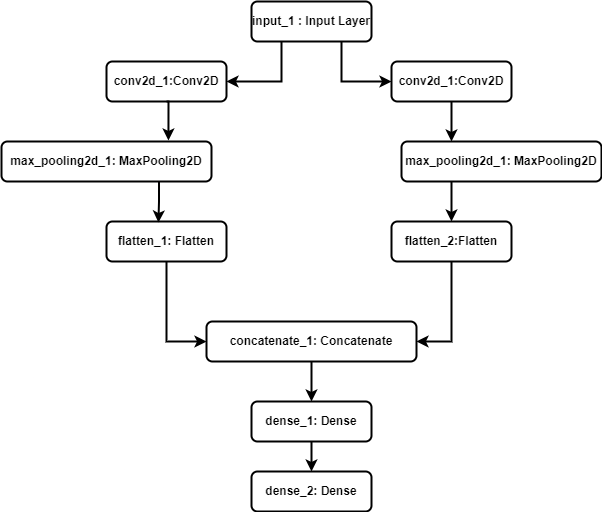

The diagram above was exported from draw.io. Its source (the exported page's mxGraphModel, read from the mxfile embedded in the PNG):
<mxGraphModel dx="878" dy="750" grid="1" gridSize="10" guides="1" tooltips="1" connect="1" arrows="1" fold="1" page="1" pageScale="1" pageWidth="827" pageHeight="1169" background="#FFFFFF" math="0" shadow="0">
  <root>
    <mxCell id="WIyWlLk6GJQsqaUBKTNV-0" />
    <mxCell id="WIyWlLk6GJQsqaUBKTNV-1" parent="WIyWlLk6GJQsqaUBKTNV-0" />
    <mxCell id="7YhmGbJiYvuGj608_scR-10" style="edgeStyle=orthogonalEdgeStyle;rounded=0;orthogonalLoop=1;jettySize=auto;html=1;exitX=0.25;exitY=1;exitDx=0;exitDy=0;entryX=1;entryY=0.5;entryDx=0;entryDy=0;fontStyle=1;strokeWidth=2;" edge="1" parent="WIyWlLk6GJQsqaUBKTNV-1" source="WIyWlLk6GJQsqaUBKTNV-3" target="7YhmGbJiYvuGj608_scR-0">
      <mxGeometry relative="1" as="geometry" />
    </mxCell>
    <mxCell id="7YhmGbJiYvuGj608_scR-12" style="edgeStyle=orthogonalEdgeStyle;rounded=0;orthogonalLoop=1;jettySize=auto;html=1;exitX=0.75;exitY=1;exitDx=0;exitDy=0;entryX=0;entryY=0.5;entryDx=0;entryDy=0;fontStyle=1;strokeWidth=2;" edge="1" parent="WIyWlLk6GJQsqaUBKTNV-1" source="WIyWlLk6GJQsqaUBKTNV-3" target="7YhmGbJiYvuGj608_scR-1">
      <mxGeometry relative="1" as="geometry" />
    </mxCell>
    <mxCell id="WIyWlLk6GJQsqaUBKTNV-3" value="input_1 : Input Layer" style="rounded=1;whiteSpace=wrap;html=1;fontSize=12;glass=0;strokeWidth=2;shadow=0;fontStyle=1" parent="WIyWlLk6GJQsqaUBKTNV-1" vertex="1">
      <mxGeometry x="320" y="80" width="120" height="40" as="geometry" />
    </mxCell>
    <mxCell id="7YhmGbJiYvuGj608_scR-18" style="edgeStyle=orthogonalEdgeStyle;rounded=0;orthogonalLoop=1;jettySize=auto;html=1;exitX=0.5;exitY=1;exitDx=0;exitDy=0;entryX=0;entryY=0.5;entryDx=0;entryDy=0;fontStyle=1;strokeWidth=2;" edge="1" parent="WIyWlLk6GJQsqaUBKTNV-1" source="WIyWlLk6GJQsqaUBKTNV-7" target="7YhmGbJiYvuGj608_scR-8">
      <mxGeometry relative="1" as="geometry" />
    </mxCell>
    <mxCell id="WIyWlLk6GJQsqaUBKTNV-7" value="flatten_1: Flatten" style="rounded=1;whiteSpace=wrap;html=1;fontSize=12;glass=0;strokeWidth=2;shadow=0;fontStyle=1" parent="WIyWlLk6GJQsqaUBKTNV-1" vertex="1">
      <mxGeometry x="175" y="300" width="120" height="40" as="geometry" />
    </mxCell>
    <mxCell id="7YhmGbJiYvuGj608_scR-17" style="edgeStyle=orthogonalEdgeStyle;rounded=0;orthogonalLoop=1;jettySize=auto;html=1;exitX=0.25;exitY=1;exitDx=0;exitDy=0;fontStyle=1;strokeWidth=2;" edge="1" parent="WIyWlLk6GJQsqaUBKTNV-1" source="WIyWlLk6GJQsqaUBKTNV-11" target="7YhmGbJiYvuGj608_scR-6">
      <mxGeometry relative="1" as="geometry" />
    </mxCell>
    <mxCell id="WIyWlLk6GJQsqaUBKTNV-11" value="max_pooling2d_1: MaxPooling2D" style="rounded=1;whiteSpace=wrap;html=1;fontSize=12;glass=0;strokeWidth=2;shadow=0;fontStyle=1" parent="WIyWlLk6GJQsqaUBKTNV-1" vertex="1">
      <mxGeometry x="470" y="220" width="200" height="40" as="geometry" />
    </mxCell>
    <mxCell id="WIyWlLk6GJQsqaUBKTNV-12" value="max_pooling2d_1: MaxPooling2D" style="rounded=1;whiteSpace=wrap;html=1;fontSize=12;glass=0;strokeWidth=2;shadow=0;fontStyle=1" parent="WIyWlLk6GJQsqaUBKTNV-1" vertex="1">
      <mxGeometry x="70" y="220" width="210" height="40" as="geometry" />
    </mxCell>
    <mxCell id="7YhmGbJiYvuGj608_scR-0" value="conv2d_1:Conv2D" style="rounded=1;whiteSpace=wrap;html=1;fontSize=12;glass=0;strokeWidth=2;shadow=0;fontStyle=1" vertex="1" parent="WIyWlLk6GJQsqaUBKTNV-1">
      <mxGeometry x="175" y="140" width="120" height="40" as="geometry" />
    </mxCell>
    <mxCell id="7YhmGbJiYvuGj608_scR-14" style="edgeStyle=orthogonalEdgeStyle;rounded=0;orthogonalLoop=1;jettySize=auto;html=1;exitX=0.5;exitY=1;exitDx=0;exitDy=0;entryX=0.25;entryY=0;entryDx=0;entryDy=0;fontStyle=1;strokeWidth=2;" edge="1" parent="WIyWlLk6GJQsqaUBKTNV-1" source="7YhmGbJiYvuGj608_scR-1" target="WIyWlLk6GJQsqaUBKTNV-11">
      <mxGeometry relative="1" as="geometry" />
    </mxCell>
    <mxCell id="7YhmGbJiYvuGj608_scR-1" value="conv2d_1:Conv2D" style="rounded=1;whiteSpace=wrap;html=1;fontSize=12;glass=0;strokeWidth=2;shadow=0;strokeColor=#000000;fontStyle=1" vertex="1" parent="WIyWlLk6GJQsqaUBKTNV-1">
      <mxGeometry x="460" y="140" width="120" height="40" as="geometry" />
    </mxCell>
    <mxCell id="7YhmGbJiYvuGj608_scR-19" style="edgeStyle=orthogonalEdgeStyle;rounded=0;orthogonalLoop=1;jettySize=auto;html=1;exitX=0.5;exitY=1;exitDx=0;exitDy=0;entryX=1;entryY=0.5;entryDx=0;entryDy=0;fontStyle=1;strokeWidth=2;" edge="1" parent="WIyWlLk6GJQsqaUBKTNV-1" source="7YhmGbJiYvuGj608_scR-6" target="7YhmGbJiYvuGj608_scR-8">
      <mxGeometry relative="1" as="geometry" />
    </mxCell>
    <mxCell id="7YhmGbJiYvuGj608_scR-6" value="flatten_2:Flatten" style="rounded=1;whiteSpace=wrap;html=1;fontSize=12;glass=0;strokeWidth=2;shadow=0;fontStyle=1" vertex="1" parent="WIyWlLk6GJQsqaUBKTNV-1">
      <mxGeometry x="460" y="300" width="120" height="40" as="geometry" />
    </mxCell>
    <mxCell id="7YhmGbJiYvuGj608_scR-21" style="edgeStyle=orthogonalEdgeStyle;rounded=0;orthogonalLoop=1;jettySize=auto;html=1;exitX=0.5;exitY=1;exitDx=0;exitDy=0;fontStyle=1;strokeWidth=2;" edge="1" parent="WIyWlLk6GJQsqaUBKTNV-1" source="7YhmGbJiYvuGj608_scR-7" target="7YhmGbJiYvuGj608_scR-9">
      <mxGeometry relative="1" as="geometry" />
    </mxCell>
    <mxCell id="7YhmGbJiYvuGj608_scR-7" value="dense_1: Dense" style="rounded=1;whiteSpace=wrap;html=1;fontSize=12;glass=0;strokeWidth=2;shadow=0;fontStyle=1" vertex="1" parent="WIyWlLk6GJQsqaUBKTNV-1">
      <mxGeometry x="320" y="480" width="120" height="40" as="geometry" />
    </mxCell>
    <mxCell id="7YhmGbJiYvuGj608_scR-20" style="edgeStyle=orthogonalEdgeStyle;rounded=0;orthogonalLoop=1;jettySize=auto;html=1;exitX=0.5;exitY=1;exitDx=0;exitDy=0;fontStyle=1;strokeWidth=2;" edge="1" parent="WIyWlLk6GJQsqaUBKTNV-1" source="7YhmGbJiYvuGj608_scR-8" target="7YhmGbJiYvuGj608_scR-7">
      <mxGeometry relative="1" as="geometry" />
    </mxCell>
    <mxCell id="7YhmGbJiYvuGj608_scR-8" value="concatenate_1: Concatenate" style="rounded=1;whiteSpace=wrap;html=1;fontSize=12;glass=0;strokeWidth=2;shadow=0;fontStyle=1" vertex="1" parent="WIyWlLk6GJQsqaUBKTNV-1">
      <mxGeometry x="275" y="400" width="210" height="40" as="geometry" />
    </mxCell>
    <mxCell id="7YhmGbJiYvuGj608_scR-9" value="dense_2: Dense" style="rounded=1;whiteSpace=wrap;html=1;fontSize=12;glass=0;strokeWidth=2;shadow=0;fontStyle=1" vertex="1" parent="WIyWlLk6GJQsqaUBKTNV-1">
      <mxGeometry x="320" y="550" width="120" height="40" as="geometry" />
    </mxCell>
    <mxCell id="7YhmGbJiYvuGj608_scR-15" style="edgeStyle=orthogonalEdgeStyle;rounded=0;orthogonalLoop=1;jettySize=auto;html=1;exitX=0.5;exitY=1;exitDx=0;exitDy=0;entryX=0.795;entryY=-0.025;entryDx=0;entryDy=0;entryPerimeter=0;fontStyle=1;strokeWidth=2;" edge="1" parent="WIyWlLk6GJQsqaUBKTNV-1" source="7YhmGbJiYvuGj608_scR-0" target="WIyWlLk6GJQsqaUBKTNV-12">
      <mxGeometry relative="1" as="geometry" />
    </mxCell>
    <mxCell id="7YhmGbJiYvuGj608_scR-16" style="edgeStyle=orthogonalEdgeStyle;rounded=0;orthogonalLoop=1;jettySize=auto;html=1;exitX=0.75;exitY=1;exitDx=0;exitDy=0;entryX=0.433;entryY=0.025;entryDx=0;entryDy=0;entryPerimeter=0;fontStyle=1;strokeWidth=2;" edge="1" parent="WIyWlLk6GJQsqaUBKTNV-1" source="WIyWlLk6GJQsqaUBKTNV-12" target="WIyWlLk6GJQsqaUBKTNV-7">
      <mxGeometry relative="1" as="geometry" />
    </mxCell>
  </root>
</mxGraphModel>